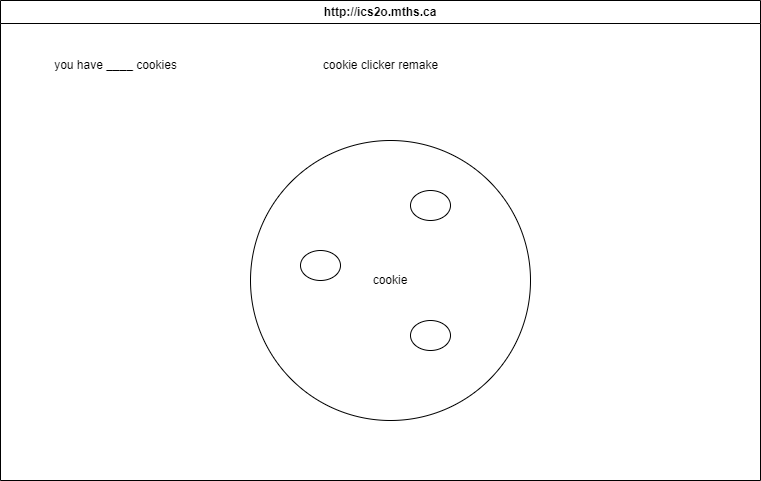

The diagram above was exported from draw.io. Its source (the exported page's mxGraphModel, read from the mxfile embedded in the PNG):
<mxGraphModel dx="702" dy="535" grid="1" gridSize="10" guides="1" tooltips="1" connect="1" arrows="1" fold="1" page="1" pageScale="1" pageWidth="850" pageHeight="1100" math="0" shadow="0">
  <root>
    <mxCell id="0" />
    <mxCell id="1" parent="0" />
    <mxCell id="7" value="http://ics2o.mths.ca" style="swimlane;whiteSpace=wrap;html=1;" parent="1" vertex="1">
      <mxGeometry x="40" y="40" width="760" height="480" as="geometry" />
    </mxCell>
    <mxCell id="8" value="cookie" style="ellipse;whiteSpace=wrap;html=1;" vertex="1" parent="7">
      <mxGeometry x="250" y="140" width="280" height="280" as="geometry" />
    </mxCell>
    <mxCell id="9" value="" style="ellipse;whiteSpace=wrap;html=1;" vertex="1" parent="7">
      <mxGeometry x="410" y="190" width="40" height="30" as="geometry" />
    </mxCell>
    <mxCell id="10" value="" style="ellipse;whiteSpace=wrap;html=1;" vertex="1" parent="7">
      <mxGeometry x="300" y="250" width="40" height="30" as="geometry" />
    </mxCell>
    <mxCell id="11" value="" style="ellipse;whiteSpace=wrap;html=1;" vertex="1" parent="7">
      <mxGeometry x="410" y="320" width="40" height="30" as="geometry" />
    </mxCell>
    <mxCell id="12" value="you have ____ cookies" style="text;html=1;align=center;verticalAlign=middle;resizable=0;points=[];autosize=1;strokeColor=none;fillColor=none;" vertex="1" parent="7">
      <mxGeometry x="40" y="50" width="150" height="30" as="geometry" />
    </mxCell>
    <mxCell id="13" value="cookie clicker remake" style="text;html=1;align=center;verticalAlign=middle;resizable=0;points=[];autosize=1;strokeColor=none;fillColor=none;" vertex="1" parent="7">
      <mxGeometry x="310" y="50" width="140" height="30" as="geometry" />
    </mxCell>
  </root>
</mxGraphModel>